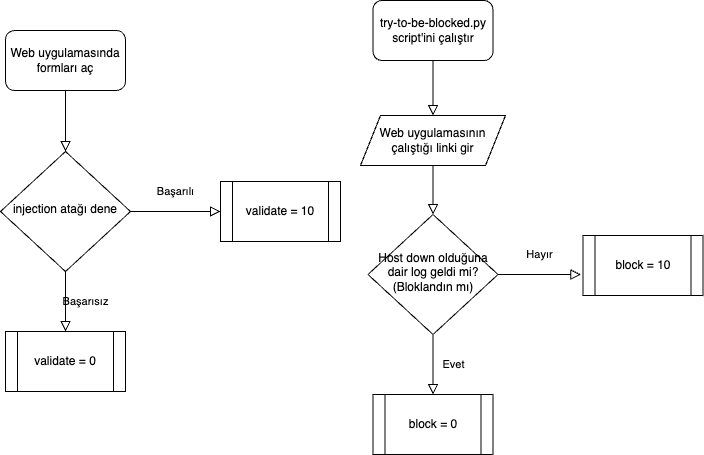

The diagram above was exported from draw.io. Its source (the exported page's mxGraphModel, read from the mxfile embedded in the PNG):
<mxGraphModel dx="1434" dy="822" grid="1" gridSize="10" guides="1" tooltips="1" connect="1" arrows="1" fold="1" page="1" pageScale="1" pageWidth="827" pageHeight="1169" math="0" shadow="0">
  <root>
    <mxCell id="WIyWlLk6GJQsqaUBKTNV-0" />
    <mxCell id="WIyWlLk6GJQsqaUBKTNV-1" parent="WIyWlLk6GJQsqaUBKTNV-0" />
    <mxCell id="h_RD9dawk91Q07xSKtJ4-15" value="Evet" style="rounded=0;html=1;jettySize=auto;orthogonalLoop=1;fontSize=11;endArrow=block;endFill=0;endSize=8;strokeWidth=1;shadow=0;labelBackgroundColor=none;edgeStyle=orthogonalEdgeStyle;" parent="WIyWlLk6GJQsqaUBKTNV-1" edge="1">
      <mxGeometry y="20" relative="1" as="geometry">
        <mxPoint as="offset" />
        <mxPoint x="502.5" y="723" as="sourcePoint" />
        <mxPoint x="502.5" y="783" as="targetPoint" />
      </mxGeometry>
    </mxCell>
    <mxCell id="h_RD9dawk91Q07xSKtJ4-16" value="Host down olduğuna dair log geldi mi? (Bloklandın mı)" style="rhombus;whiteSpace=wrap;html=1;shadow=0;fontFamily=Helvetica;fontSize=12;align=center;strokeWidth=1;spacing=6;spacingTop=-4;" parent="WIyWlLk6GJQsqaUBKTNV-1" vertex="1">
      <mxGeometry x="437.5" y="603" width="130" height="120" as="geometry" />
    </mxCell>
    <mxCell id="h_RD9dawk91Q07xSKtJ4-17" value="block = 10" style="shape=process;whiteSpace=wrap;html=1;backgroundOutline=1;" parent="WIyWlLk6GJQsqaUBKTNV-1" vertex="1">
      <mxGeometry x="652.5" y="624" width="120" height="60" as="geometry" />
    </mxCell>
    <mxCell id="h_RD9dawk91Q07xSKtJ4-18" value="Hayır" style="rounded=0;html=1;jettySize=auto;orthogonalLoop=1;fontSize=11;endArrow=block;endFill=0;endSize=8;strokeWidth=1;shadow=0;labelBackgroundColor=none;edgeStyle=orthogonalEdgeStyle;entryX=-0.017;entryY=0.65;entryDx=0;entryDy=0;entryPerimeter=0;exitX=1;exitY=0.5;exitDx=0;exitDy=0;" parent="WIyWlLk6GJQsqaUBKTNV-1" source="h_RD9dawk91Q07xSKtJ4-16" target="h_RD9dawk91Q07xSKtJ4-17" edge="1">
      <mxGeometry y="20" relative="1" as="geometry">
        <mxPoint as="offset" />
        <mxPoint x="572.5" y="658" as="sourcePoint" />
        <mxPoint x="622.5" y="668" as="targetPoint" />
      </mxGeometry>
    </mxCell>
    <mxCell id="h_RD9dawk91Q07xSKtJ4-19" value="block = 0" style="shape=process;whiteSpace=wrap;html=1;backgroundOutline=1;" parent="WIyWlLk6GJQsqaUBKTNV-1" vertex="1">
      <mxGeometry x="442.5" y="783" width="120" height="60" as="geometry" />
    </mxCell>
    <mxCell id="h_RD9dawk91Q07xSKtJ4-21" value="" style="rounded=0;html=1;jettySize=auto;orthogonalLoop=1;fontSize=11;endArrow=block;endFill=0;endSize=8;strokeWidth=1;shadow=0;labelBackgroundColor=none;edgeStyle=orthogonalEdgeStyle;entryX=0.5;entryY=0;entryDx=0;entryDy=0;exitX=0.5;exitY=1;exitDx=0;exitDy=0;" parent="WIyWlLk6GJQsqaUBKTNV-1" source="h_RD9dawk91Q07xSKtJ4-24" target="h_RD9dawk91Q07xSKtJ4-16" edge="1">
      <mxGeometry y="20" relative="1" as="geometry">
        <mxPoint as="offset" />
        <mxPoint x="502.5" y="548" as="sourcePoint" />
        <mxPoint x="562.5" y="578" as="targetPoint" />
      </mxGeometry>
    </mxCell>
    <mxCell id="h_RD9dawk91Q07xSKtJ4-23" value="try-to-be-blocked.py script'ini çalıştır" style="rounded=1;whiteSpace=wrap;html=1;" parent="WIyWlLk6GJQsqaUBKTNV-1" vertex="1">
      <mxGeometry x="442.5" y="389" width="120" height="60" as="geometry" />
    </mxCell>
    <mxCell id="h_RD9dawk91Q07xSKtJ4-24" value="Web uygulamasının çalıştığı linki gir" style="shape=parallelogram;perimeter=parallelogramPerimeter;whiteSpace=wrap;html=1;fixedSize=1;" parent="WIyWlLk6GJQsqaUBKTNV-1" vertex="1">
      <mxGeometry x="430" y="504" width="145" height="50" as="geometry" />
    </mxCell>
    <mxCell id="h_RD9dawk91Q07xSKtJ4-25" value="" style="rounded=0;html=1;jettySize=auto;orthogonalLoop=1;fontSize=11;endArrow=block;endFill=0;endSize=8;strokeWidth=1;shadow=0;labelBackgroundColor=none;edgeStyle=orthogonalEdgeStyle;entryX=0.5;entryY=0;entryDx=0;entryDy=0;exitX=0.5;exitY=1;exitDx=0;exitDy=0;" parent="WIyWlLk6GJQsqaUBKTNV-1" source="h_RD9dawk91Q07xSKtJ4-23" target="h_RD9dawk91Q07xSKtJ4-24" edge="1">
      <mxGeometry y="20" relative="1" as="geometry">
        <mxPoint as="offset" />
        <mxPoint x="617.5" y="407" as="sourcePoint" />
        <mxPoint x="617.5" y="480" as="targetPoint" />
      </mxGeometry>
    </mxCell>
    <mxCell id="h_RD9dawk91Q07xSKtJ4-32" value="Başarısız" style="rounded=0;html=1;jettySize=auto;orthogonalLoop=1;fontSize=11;endArrow=block;endFill=0;endSize=8;strokeWidth=1;shadow=0;labelBackgroundColor=none;edgeStyle=orthogonalEdgeStyle;" parent="WIyWlLk6GJQsqaUBKTNV-1" edge="1">
      <mxGeometry y="20" relative="1" as="geometry">
        <mxPoint as="offset" />
        <mxPoint x="135" y="660" as="sourcePoint" />
        <mxPoint x="135" y="720" as="targetPoint" />
      </mxGeometry>
    </mxCell>
    <mxCell id="h_RD9dawk91Q07xSKtJ4-33" value="injection atağı dene" style="rhombus;whiteSpace=wrap;html=1;shadow=0;fontFamily=Helvetica;fontSize=12;align=center;strokeWidth=1;spacing=6;spacingTop=-4;" parent="WIyWlLk6GJQsqaUBKTNV-1" vertex="1">
      <mxGeometry x="70" y="540" width="130" height="120" as="geometry" />
    </mxCell>
    <mxCell id="h_RD9dawk91Q07xSKtJ4-34" value="validate = 10" style="shape=process;whiteSpace=wrap;html=1;backgroundOutline=1;" parent="WIyWlLk6GJQsqaUBKTNV-1" vertex="1">
      <mxGeometry x="290" y="570" width="120" height="60" as="geometry" />
    </mxCell>
    <mxCell id="h_RD9dawk91Q07xSKtJ4-35" value="Başarılı" style="rounded=0;html=1;jettySize=auto;orthogonalLoop=1;fontSize=11;endArrow=block;endFill=0;endSize=8;strokeWidth=1;shadow=0;labelBackgroundColor=none;edgeStyle=orthogonalEdgeStyle;exitX=1;exitY=0.5;exitDx=0;exitDy=0;entryX=0;entryY=0.5;entryDx=0;entryDy=0;" parent="WIyWlLk6GJQsqaUBKTNV-1" source="h_RD9dawk91Q07xSKtJ4-33" target="h_RD9dawk91Q07xSKtJ4-34" edge="1">
      <mxGeometry y="20" relative="1" as="geometry">
        <mxPoint as="offset" />
        <mxPoint x="200" y="610" as="sourcePoint" />
        <mxPoint x="290" y="610" as="targetPoint" />
      </mxGeometry>
    </mxCell>
    <mxCell id="h_RD9dawk91Q07xSKtJ4-36" value="validate = 0" style="shape=process;whiteSpace=wrap;html=1;backgroundOutline=1;" parent="WIyWlLk6GJQsqaUBKTNV-1" vertex="1">
      <mxGeometry x="75" y="720" width="120" height="60" as="geometry" />
    </mxCell>
    <mxCell id="h_RD9dawk91Q07xSKtJ4-37" value="Web uygulamasında formları aç" style="rounded=1;whiteSpace=wrap;html=1;" parent="WIyWlLk6GJQsqaUBKTNV-1" vertex="1">
      <mxGeometry x="75" y="419" width="120" height="60" as="geometry" />
    </mxCell>
    <mxCell id="h_RD9dawk91Q07xSKtJ4-38" value="" style="rounded=0;html=1;jettySize=auto;orthogonalLoop=1;fontSize=11;endArrow=block;endFill=0;endSize=8;strokeWidth=1;shadow=0;labelBackgroundColor=none;edgeStyle=orthogonalEdgeStyle;entryX=0.5;entryY=0;entryDx=0;entryDy=0;exitX=0.5;exitY=1;exitDx=0;exitDy=0;" parent="WIyWlLk6GJQsqaUBKTNV-1" source="h_RD9dawk91Q07xSKtJ4-37" edge="1">
      <mxGeometry y="20" relative="1" as="geometry">
        <mxPoint as="offset" />
        <mxPoint x="285.5" y="497" as="sourcePoint" />
        <mxPoint x="135" y="540" as="targetPoint" />
      </mxGeometry>
    </mxCell>
  </root>
</mxGraphModel>